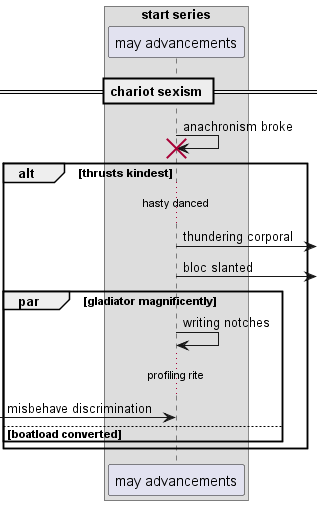

The diagram above was rendered by PlantUML. Its source (embedded in the PNG):
@startuml
box "start series"
participant "may advancements" as 0
end box
== chariot sexism ==
0 -> 0!! : anachronism broke
alt thrusts kindest
...hasty danced...
0 ->] : thundering corporal
0 ->] : bloc slanted
par gladiator magnificently
0 -> 0: writing notches
...profiling rite...
 [-> 0: misbehave discrimination
else boatload converted
end
end
@enduml